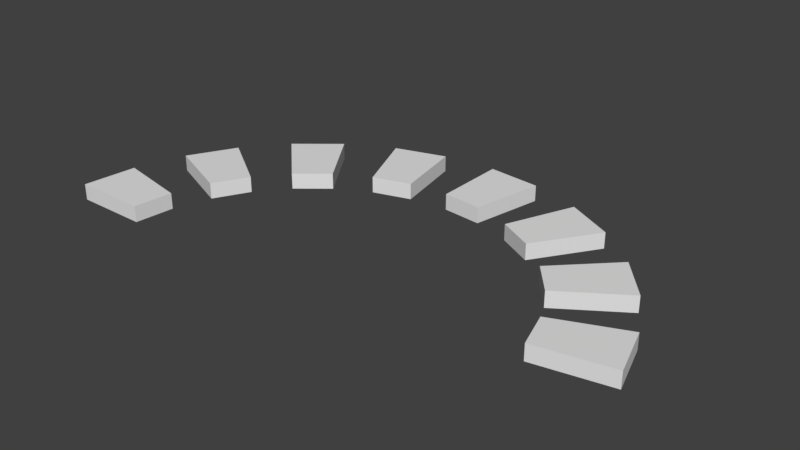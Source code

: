 # Source: Techo_del_coliseo.blend  (saved by Blender 2.79.0; exported with 4.5.12 LTS)
import bpy
from mathutils import Matrix  # noqa: F401  (used for matrix-valued properties, if any)

bpy.ops.wm.read_factory_settings(use_empty=True)
scene = bpy.context.scene
scene.name = 'Scene'

# ---- collections
col_collection_1 = bpy.data.collections.new('Collection 1'); scene.collection.children.link(col_collection_1)

# ---- world
world_world = bpy.data.worlds.new('World'); scene.world = world_world
world_world.color = (0.05088, 0.05088, 0.05088)
world_world.use_sun_shadow = False
world_world.sun_shadow_jitter_overblur = 0.0
world_world.cycles.sampling_method = 'MANUAL'

# ---- meshes
me_cylinder = bpy.data.meshes.new('Cylinder')
me_cylinder.from_pydata([(-1.026e-07, 0.7313, 1.0), (0.1427, 0.7172, 1.0), (0.2798, 0.6756, 1.0), (0.4063, 0.608, 1.0), (0.5171, 0.5171, 1.0), (0.608, 0.4063, 1.0), (0.6756, 0.2798, 1.0), (0.7172, 0.1427, 1.0), (-0.608, 0.4063, 0.9421), (-0.6756, 0.2798, 0.9421), (-0.7313, 7.201e-07, 0.9421), (-0.7172, 0.1427, 0.9421), (0.7172, 0.1427, 0.9421), (0.6756, 0.2798, 0.9421), (0.608, 0.4063, 0.9421), (0.5171, 0.5171, 0.9421), (0.4063, 0.608, 0.9421), (0.2798, 0.6756, 0.9421), (-1.026e-07, 0.7313, 0.9421), (0.1427, 0.7172, 0.9421), (-0.1951, 0.9808, 0.9421), (-0.3827, 0.9239, 0.9421), (-0.7313, 7.201e-07, 1.0), (-0.7172, 0.1427, 1.0), (-0.6756, 0.2798, 1.0), (-0.608, 0.4063, 1.0), (-0.5171, 0.5171, 1.0), (-0.4063, 0.608, 1.0), (-0.2798, 0.6756, 1.0), (-0.1427, 0.7172, 1.0), (0.1951, 0.9808, 1.0), (0.0, 1.0, 1.0), (0.3827, 0.9239, 1.0), (0.5556, 0.8315, 1.0), (0.7071, 0.7071, 1.0), (0.8315, 0.5556, 1.0), (0.9239, 0.3827, 1.0), (0.9808, 0.1951, 1.0), (-0.5556, 0.8315, 0.9421), (-0.7071, 0.7071, 0.9421), (-0.8315, 0.5556, 0.9421), (-0.9239, 0.3827, 0.9421), (-1.0, 9.656e-07, 0.9421), (-0.9808, 0.1951, 0.9421), (0.9808, 0.1951, 0.9421), (0.9239, 0.3827, 0.9421), (0.8315, 0.5556, 0.9421), (0.7071, 0.7071, 0.9421), (0.5556, 0.8315, 0.9421), (0.3827, 0.9239, 0.9421), (0.0, 1.0, 0.9421), (0.1951, 0.9808, 0.9421), (-1.0, 9.656e-07, 1.0), (-0.9808, 0.1951, 1.0), (-0.9239, 0.3827, 1.0), (-0.8315, 0.5556, 1.0), (-0.7071, 0.7071, 1.0), (-0.5556, 0.8315, 1.0), (-0.3827, 0.9239, 1.0), (-0.1951, 0.9808, 1.0), (-0.5171, 0.5171, 0.9421), (-0.4063, 0.608, 0.9421), (-0.2798, 0.6756, 0.9421), (-0.1427, 0.7172, 0.9421)], [], [(0, 1, 30, 31), (2, 3, 33, 32), (4, 5, 35, 34), (6, 7, 37, 36), (62, 21, 20, 63), (60, 39, 38, 61), (9, 41, 40, 8), (10, 42, 43, 11), (13, 45, 44, 12), (15, 47, 46, 14), (17, 49, 48, 16), (18, 50, 51, 19), (22, 23, 53, 52), (24, 25, 55, 54), (26, 27, 57, 56), (28, 29, 59, 58), (0, 18, 19, 1), (37, 44, 45, 36), (26, 60, 61, 27), (2, 17, 16, 3), (52, 42, 10, 22), (28, 62, 63, 29), (4, 15, 14, 5), (53, 43, 42, 52), (6, 13, 12, 7), (55, 40, 41, 54), (30, 51, 50, 31), (57, 38, 39, 56), (33, 48, 49, 32), (22, 10, 11, 23), (59, 20, 21, 58), (35, 46, 47, 34), (24, 9, 8, 25), (46, 35, 5, 14), (48, 33, 3, 16), (44, 37, 7, 12), (45, 13, 6, 36), (47, 15, 4, 34), (49, 17, 2, 32), (30, 19, 51), (30, 1, 19), (0, 50, 18), (0, 31, 50), (59, 29, 63, 20), (38, 57, 27, 61), (58, 21, 62, 28), (39, 60, 26, 56), (40, 55, 25, 8), (41, 9, 24, 54), (43, 53, 23, 11)])
me_cylinder.use_remesh_preserve_volume = False
me_cylinder.use_remesh_preserve_attributes = False
me_cylinder.use_mirror_vertex_groups = False
me_cylinder.update()

# ---- objects
ob_cylinder = bpy.data.objects.new('Cylinder', me_cylinder)

# ---- transforms, parenting, visibility, modifiers, constraints
ob_cylinder.location = (0.0, 0.0, 0.0)
ob_cylinder.scale = (1.227, 1.227, 1.227)
ob_cylinder.lineart.crease_threshold = 0.0

# ---- collection membership
col_collection_1.objects.link(ob_cylinder)

# ---- scene / render settings (as saved in the file)
scene.frame_start = 1; scene.frame_end = 250; scene.frame_set(1)
scene.render.engine = 'BLENDER_EEVEE_NEXT'
scene.render.resolution_percentage = 50
scene.render.dither_intensity = 0.0
scene.cycles.use_denoising = False
scene.cycles.samples = 128
scene.cycles.sampling_pattern = 'TABULATED_SOBOL'
scene.cycles.use_adaptive_sampling = False
scene.cycles.use_light_tree = False
scene.cycles.blur_glossy = 0.0
scene.cycles.sample_clamp_indirect = 0.0
scene.view_settings.view_transform = 'Standard'
bpy.context.view_layer.update()

# ---- added for rendering (the .blend has no active camera and no usable light): camera, sun
cam_auto = bpy.data.cameras.new('AutoCamera')
cam_auto.lens = 50.0
cam_auto.sensor_width = 36.0
cam_auto.clip_end = 1000.0
ob_auto_camera = bpy.data.objects.new('AutoCamera', cam_auto)
scene.collection.objects.link(ob_auto_camera)
ob_auto_camera.location = (2.50782, -2.41009, 3.20706)
ob_auto_camera.rotation_euler = (1.09748, -7.21219e-08, 0.694738)
scene.camera = ob_auto_camera
light_auto_sun = bpy.data.lights.new('AutoSun', 'SUN')
light_auto_sun.energy = 3.0
light_auto_sun.angle = 0.0523599
ob_auto_sun = bpy.data.objects.new('AutoSun', light_auto_sun)
scene.collection.objects.link(ob_auto_sun)
ob_auto_sun.rotation_euler = (0.872665, 0.174533, 0.523599)
bpy.context.view_layer.update()
